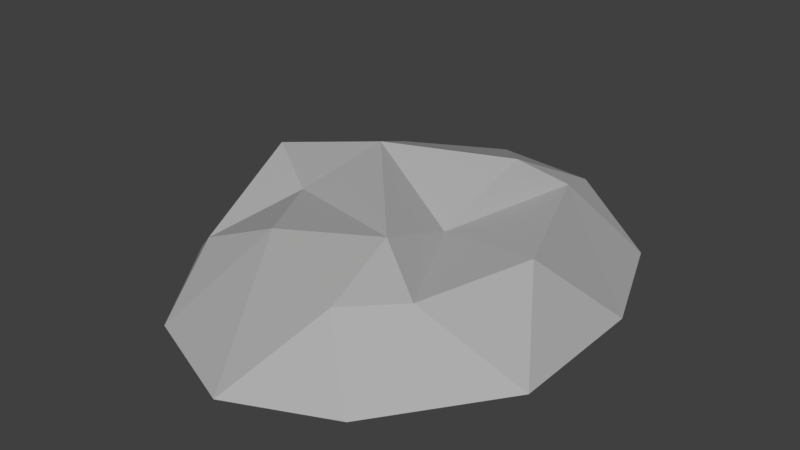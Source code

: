 # Source: Boulder.blend  (saved by Blender 2.77.0; exported with 4.5.12 LTS)
import bpy
from mathutils import Matrix  # noqa: F401  (used for matrix-valued properties, if any)

bpy.ops.wm.read_factory_settings(use_empty=True)
scene = bpy.context.scene
scene.name = 'Scene'

# ---- collections
col_collection_1 = bpy.data.collections.new('Collection 1'); scene.collection.children.link(col_collection_1)

# ---- materials (node trees are filled in below, after node groups)
mat_stone = bpy.data.materials.new('Stone')
mat_stone.alpha_threshold = 0.0
mat_stone.use_transparent_shadow = False
mat_stone.diffuse_color = (0.4292, 0.4292, 0.4292, 1.0)
mat_stone.specular_color = (0.42, 0.42, 0.42)
mat_stone.roughness = 0.5

# ---- material node trees

# ---- world
world_world = bpy.data.worlds.new('World'); scene.world = world_world
world_world.color = (0.05088, 0.05088, 0.05088)
world_world.use_sun_shadow = False
world_world.sun_shadow_jitter_overblur = 0.0
world_world.cycles.sampling_method = 'MANUAL'

# ---- meshes
me_stone = bpy.data.meshes.new('Stone')
me_stone.from_pydata([(0.4146, -1.07, 0.494), (-0.7985, -0.7886, 0.3512), (-0.9275, 0.4564, 0.3859), (0.4146, 1.28, 0.3396), (0.8689, 0.0, 0.467), (-0.3688, 0.2107, 0.733), (1.178, -0.4635, 0.0), (0.0, -1.5, 0.0), (-1.269, -0.4635, 0.0), (-0.8817, 1.214, 0.0), (0.8817, 1.214, 0.0), (0.6656, -0.75, 0.4643), (-0.2653, -0.7924, 0.5871), (-0.989, 0.0, 0.6287), (-0.2957, 1.423, 0.3013), (0.4903, 0.943, 0.4465), (0.316, -0.5393, 0.6272), (0.3266, -0.06457, 0.4729), (-0.5657, -0.2528, 0.5306), (-0.5657, 0.6742, 0.5306), (0.316, 0.6375, 0.6673), (1.178, 0.4635, 0.0), (0.0, 1.5, 0.0), (-1.269, 0.4635, 0.0), (-0.7237, -1.214, 0.0), (0.6328, -1.214, 0.0)], [], [(0, 11, 16), (1, 12, 18), (2, 13, 19), (3, 14, 20), (4, 15, 17), (17, 20, 5), (17, 15, 20), (15, 3, 20), (20, 19, 5), (20, 14, 19), (14, 2, 19), (19, 18, 5), (19, 13, 18), (13, 1, 18), (18, 16, 5), (18, 12, 16), (12, 0, 16), (16, 17, 5), (16, 11, 17), (11, 4, 17), (21, 15, 4), (21, 10, 15), (10, 3, 15), (22, 14, 3), (22, 9, 14), (9, 2, 14), (23, 13, 2), (23, 8, 13), (8, 1, 13), (24, 12, 1), (24, 7, 12), (7, 0, 12), (25, 11, 0), (25, 6, 11), (6, 4, 11), (10, 22, 3), (9, 23, 2), (8, 24, 1), (7, 25, 0), (6, 21, 4), (10, 21, 6, 25, 7, 24, 8, 23, 9, 22)])
me_stone.materials.append(mat_stone)
me_stone.use_remesh_preserve_volume = False
me_stone.use_remesh_preserve_attributes = False
me_stone.use_mirror_vertex_groups = False
me_stone.update()

# ---- objects
ob_stone = bpy.data.objects.new('Stone', me_stone)

# ---- transforms, parenting, visibility, modifiers, constraints
ob_stone.location = (0.0, 0.0, 0.0)
ob_stone.lineart.crease_threshold = 0.0

# ---- collection membership
col_collection_1.objects.link(ob_stone)

# ---- scene / render settings (as saved in the file)
scene.frame_start = 1; scene.frame_end = 250; scene.frame_set(0)
scene.render.engine = 'BLENDER_EEVEE_NEXT'
scene.render.resolution_percentage = 50
scene.render.dither_intensity = 0.0
scene.cycles.use_denoising = False
scene.cycles.samples = 128
scene.cycles.sampling_pattern = 'TABULATED_SOBOL'
scene.cycles.light_sampling_threshold = 0.0
scene.cycles.use_adaptive_sampling = False
scene.cycles.use_light_tree = False
scene.cycles.blur_glossy = 0.0
scene.cycles.sample_clamp_indirect = 0.0
scene.view_settings.view_transform = 'Standard'
bpy.context.view_layer.update()

# ---- added for rendering (the .blend has no active camera and no usable light): camera, sun
cam_auto = bpy.data.cameras.new('AutoCamera')
cam_auto.lens = 50.0
cam_auto.sensor_width = 36.0
cam_auto.clip_end = 1000.0
ob_auto_camera = bpy.data.objects.new('AutoCamera', cam_auto)
scene.collection.objects.link(ob_auto_camera)
ob_auto_camera.location = (3.59972, -4.37424, 3.28267)
ob_auto_camera.rotation_euler = (1.09748, -7.21219e-08, 0.694738)
scene.camera = ob_auto_camera
light_auto_sun = bpy.data.lights.new('AutoSun', 'SUN')
light_auto_sun.energy = 3.0
light_auto_sun.angle = 0.0523599
ob_auto_sun = bpy.data.objects.new('AutoSun', light_auto_sun)
scene.collection.objects.link(ob_auto_sun)
ob_auto_sun.rotation_euler = (0.872665, 0.174533, 0.523599)
bpy.context.view_layer.update()

